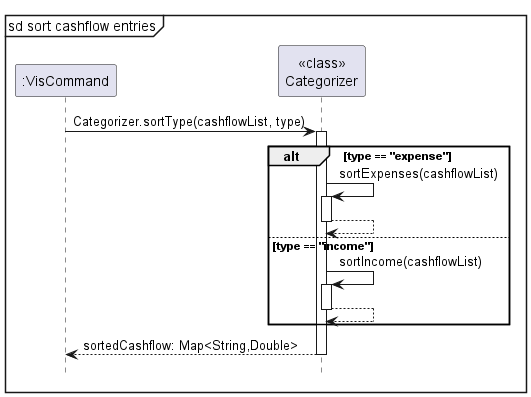

The diagram above was rendered by PlantUML. Its source (embedded in the PNG):
@startuml

mainframe sd sort cashflow entries

autoactivate on

participant ":VisCommand"
participant "<<class>>\nCategorizer"

":VisCommand"-> "<<class>>\nCategorizer": Categorizer.sortType(cashflowList, type)

alt type == "expense"
    "<<class>>\nCategorizer" -> "<<class>>\nCategorizer": sortExpenses(cashflowList)
    return
else type == "income"
    "<<class>>\nCategorizer" -> "<<class>>\nCategorizer": sortIncome(cashflowList)
    return
end

return sortedCashflow: Map<String,Double>

hide footbox

@enduml